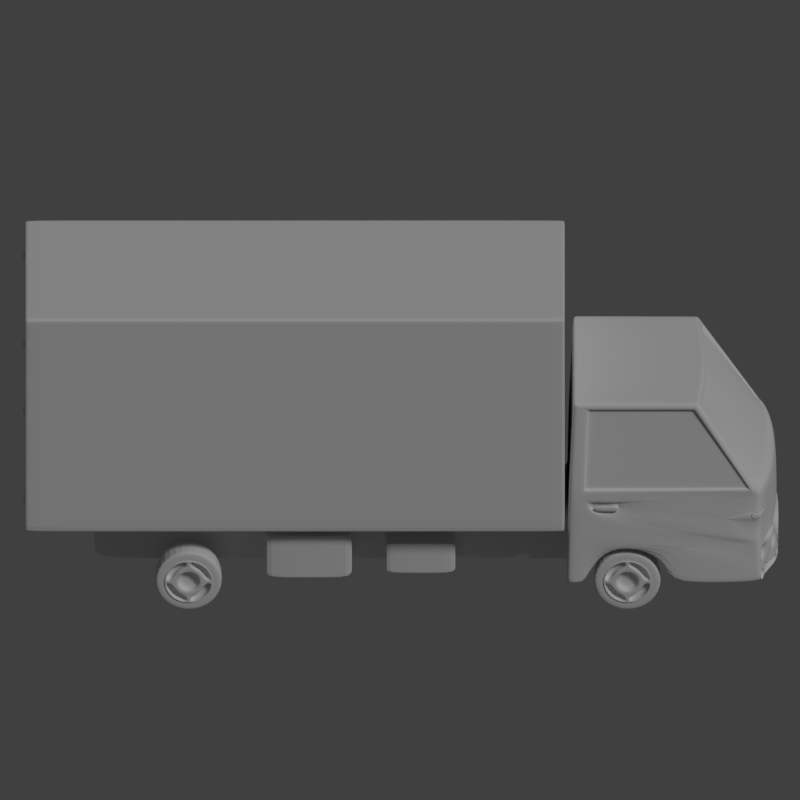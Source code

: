 # Source: Truck.blend  (saved by Blender 2.79.0; exported with 4.5.12 LTS)
import bpy
from mathutils import Matrix  # noqa: F401  (used for matrix-valued properties, if any)

bpy.ops.wm.read_factory_settings(use_empty=True)
scene = bpy.context.scene
scene.name = 'Scene'

# ---- collections
col_collection_1 = bpy.data.collections.new('Collection 1'); scene.collection.children.link(col_collection_1)

# ---- world
world_world = bpy.data.worlds.new('World'); scene.world = world_world
world_world.color = (0.05088, 0.05088, 0.05088)
world_world.use_sun_shadow = False
world_world.sun_shadow_jitter_overblur = 0.0
world_world.cycles.sampling_method = 'MANUAL'

# ---- cameras
cam_camera = bpy.data.cameras.new('Camera')
cam_camera.type = 'ORTHO'
cam_camera.clip_end = 100.0
cam_camera.lens = 35.0
cam_camera.sensor_width = 32.0
cam_camera.sensor_height = 18.0
cam_camera.dof.focus_distance = 0.0
cam_camera.dof.aperture_fstop = 128.0

# ---- lights
light_lamp = bpy.data.lights.new('Lamp', 'SUN')
light_lamp.transmission_factor = 0.0
light_lamp.cutoff_distance = 30.0
light_lamp.angle = 0.1993
light_lamp.energy = 1.0
light_lamp.shadow_buffer_clip_start = 1.001
light_lamp.shadow_soft_size = 0.1
light_lamp.shadow_cascade_max_distance = 1000.0

# ---- meshes
me_cube = bpy.data.meshes.new('Cube')
me_cube.from_pydata([(0.2987, -0.01448, 0.2765), (0.2987, -0.01448, 1.007), (0.2987, 1.584, 0.2765), (0.2987, 1.584, 1.007), (0.2987, 1.584, 0.8068), (0.2987, -0.01448, 0.8068), (0.2987, 1.584, 0.9068), (0.2987, -0.01448, 0.9068), (0.1431, -0.03956, 0.7), (0.1431, -0.02, 0.1), (0.1431, -0.4206, 0.6993), (0.1031, -0.647, 0.1), (0.1431, -0.6368, 0.4002), (0.1431, -0.02627, 0.4), (0.1031, -0.6426, 0.2151), (0.1431, -0.02314, 0.2667), (0.1431, 1.378, 0.1), (0.1431, 1.378, 0.2667), (0.2611, 1.123, 0.0769), (0.2611, 1.1, 0.06733), (0.2611, 1.077, 0.0769), (0.2611, 1.067, 0.1), (0.2611, 1.077, 0.1231), (0.2611, 1.1, 0.1327), (0.2611, 1.133, 0.1), (0.2611, 1.123, 0.1231), (0.2811, 1.123, 0.0769), (0.2811, 1.1, 0.06733), (0.2811, 1.077, 0.0769), (0.2811, 1.067, 0.1), (0.2811, 1.077, 0.1231), (0.2811, 1.1, 0.1327), (0.2811, 1.133, 0.1), (0.2811, 1.123, 0.1231), (0.1573, -0.09058, 0.1), (0.1573, -0.1226, 0.1774), (0.1573, -0.2, 0.2094), (0.1573, -0.2774, 0.1774), (0.1573, -0.3094, 0.1), (0.1573, -0.2774, 0.02263), (0.1573, -0.2, -0.009415), (0.1573, -0.1226, 0.02263), (0.278, -0.09058, 0.1), (0.278, -0.1226, 0.1774), (0.278, -0.2, 0.2094), (0.278, -0.2774, 0.1774), (0.278, -0.3094, 0.1), (0.278, -0.2774, 0.02263), (0.278, -0.2, -0.009415), (0.278, -0.1226, 0.02263), (0.0, 1.584, 1.007), (0.0, 1.584, 0.2765), (0.0, -0.01448, 1.007), (0.0, -0.01448, 0.2765), (0.0, -0.01448, 0.8068), (0.0, -0.01448, 0.9068), (0.0, -0.03956, 0.7), (0.0, -0.02, 0.1), (0.0, -0.4253, 0.6993), (0.1031, -0.4927, 0.2151), (0.0, -0.6423, 0.4002), (0.0, -0.02627, 0.4), (0.0, -0.02314, 0.2667), (0.0, -0.642, 0.2151), (0.0, 1.378, 0.1), (0.0, 1.378, 0.2667), (0.1431, -0.1986, 0.2268), (0.1431, -0.2934, 0.1876), (0.1431, -0.07236, 0.1), (0.1431, -0.3274, 0.1), (0.2968, -0.2934, 0.1876), (0.2959, -0.1986, 0.2268), (0.2967, -0.1124, 0.192), (0.1431, -0.1124, 0.192), (0.1431, -0.1986, 0.1), (0.0, -0.1986, 0.1), (0.2915, -0.05147, 0.4), (0.1431, -0.09143, 0.7), (0.2951, -0.08892, 0.2667), (0.0, -0.09143, 0.7), (0.267, -0.08469, 0.6773), (0.2662, -0.3978, 0.6773), (0.2837, -0.5594, 0.4181), (0.291, -0.07449, 0.4181), (0.2571, -0.08469, 0.6773), (0.2563, -0.3978, 0.6773), (0.2742, -0.5601, 0.4181), (0.2811, -0.07449, 0.4181), (0.2432, -0.4234, 0.6778), (0.2598, -0.5861, 0.4192), (0.1431, -0.624, 0.4192), (0.1431, -0.4351, 0.6778), (0.0, -0.6294, 0.4192), (0.0, -0.4397, 0.6778), (0.1431, -0.4125, 0.6773), (0.1431, -0.6135, 0.4181), (0.0, -0.4288, 0.6773), (0.0, -0.619, 0.4181), (0.2432, -0.4125, 0.6773), (0.2603, -0.577, 0.4181), (0.2922, -0.1802, 0.3737), (0.2931, -0.1801, 0.3402), (0.2922, -0.08918, 0.3737), (0.2931, -0.08919, 0.3402), (0.28, -0.1802, 0.3734), (0.2809, -0.1801, 0.3398), (0.28, -0.08918, 0.3734), (0.2809, -0.08919, 0.3399), (0.2802, -0.1739, 0.3671), (0.2808, -0.1738, 0.3461), (0.2802, -0.09544, 0.3671), (0.2808, -0.09545, 0.3462), (0.2808, -0.1542, 0.3461), (0.2802, -0.1542, 0.3671), (0.2869, -0.1739, 0.3673), (0.2874, -0.1738, 0.3463), (0.2874, -0.1542, 0.3463), (0.2869, -0.1542, 0.3673), (0.2965, -0.1739, 0.3676), (0.297, -0.1738, 0.3465), (0.297, -0.1542, 0.3466), (0.2965, -0.1542, 0.3676), (0.2874, -0.09545, 0.3463), (0.2869, -0.09544, 0.3673), (0.297, -0.09545, 0.3466), (0.2965, -0.09544, 0.3676), (0.0, -0.007801, 0.253), (0.0, -0.007801, 0.2939), (0.0, 1.366, 0.253), (0.0, 1.366, 0.2939), (0.1345, -0.007801, 0.253), (0.1345, -0.007801, 0.2939), (0.1345, 1.366, 0.253), (0.1345, 1.366, 0.2939), (0.2807, 1.584, 0.9887), (0.2807, 1.584, 0.8068), (0.2807, 1.584, 0.2945), (0.2807, 1.584, 0.9068), (0.2317, 1.57, 0.8956), (0.2317, 1.57, 0.9108), (0.2317, 1.593, 0.8956), (0.2317, 1.593, 0.9108), (0.2918, 1.57, 0.8956), (0.2918, 1.57, 0.9108), (0.2918, 1.593, 0.8956), (0.2918, 1.593, 0.9108), (0.2317, 1.57, 0.3668), (0.2317, 1.57, 0.382), (0.2317, 1.593, 0.3668), (0.2317, 1.593, 0.382), (0.2918, 1.57, 0.3668), (0.2918, 1.57, 0.382), (0.2918, 1.593, 0.3668), (0.2918, 1.593, 0.382), (0.006417, 1.584, 1.007), (0.006417, -0.01448, 0.2765), (0.006417, -0.01448, 0.8068), (0.006417, -0.01448, 0.9068), (0.006417, 1.584, 0.2765), (0.006417, -0.01448, 1.007), (0.006417, 1.584, 0.9887), (0.006417, 1.584, 0.2945), (0.0, 1.584, 0.2945), (0.0, 1.584, 0.9887), (0.006417, 1.584, 0.8068), (0.006417, 1.584, 0.9068), (0.006417, 1.58, 0.2945), (0.006417, 1.58, 0.8068), (0.0, 1.58, 0.2945), (0.0, 1.58, 0.8068), (0.006417, 1.58, 0.9887), (0.0, 1.58, 0.9887), (0.006417, 1.58, 0.9068), (0.0, 1.58, 0.9068), (0.006417, 1.584, 0.6041), (0.006417, 1.584, 0.623), (0.006417, 1.58, 0.6041), (0.0, 1.58, 0.6041), (0.0, 1.58, 0.623), (0.006417, 1.58, 0.623), (0.05529, 1.584, 0.623), (0.05529, 1.584, 0.6041), (0.007139, 1.584, 0.6048), (0.007139, 1.584, 0.6222), (0.05457, 1.584, 0.6222), (0.05457, 1.584, 0.6048), (0.007139, 1.572, 0.6048), (0.007139, 1.572, 0.6222), (0.05457, 1.572, 0.6222), (0.05457, 1.572, 0.6048), (0.04083, 1.572, 0.6222), (0.04083, 1.572, 0.6048), (0.04168, 1.572, 0.6214), (0.05372, 1.572, 0.6214), (0.05372, 1.572, 0.6057), (0.04168, 1.572, 0.6057), (0.04168, 1.577, 0.6214), (0.05372, 1.577, 0.6214), (0.05372, 1.577, 0.6057), (0.04168, 1.577, 0.6057), (0.04168, 1.584, 0.6214), (0.05372, 1.584, 0.6214), (0.05372, 1.584, 0.6057), (0.04168, 1.584, 0.6057), (0.00975, 1.577, 0.6057), (0.00975, 1.577, 0.6214), (0.00975, 1.584, 0.6057), (0.00975, 1.584, 0.6214), (0.224, -0.6272, 0.2276), (0.224, -0.6098, 0.1), (0.2477, -0.6071, 0.1), (0.1031, -0.6477, 0.1638), (0.2544, -0.6011, 0.2276), (0.1835, -0.6353, 0.2276), (0.1549, -0.6443, 0.1), (0.224, -0.6272, 0.1891), (0.1601, -0.6407, 0.1891), (0.167, -0.6388, 0.1725), (0.1835, -0.6333, 0.2126), (0.2001, -0.6295, 0.2057), (0.1835, -0.6338, 0.1657), (0.2001, -0.6295, 0.1725), (0.207, -0.6281, 0.1891), (0.167, -0.6378, 0.2057), (0.2731, -0.596, 0.189), (0.2678, -0.5979, 0.1731), (0.2561, -0.6034, 0.1665), (0.2562, -0.6029, 0.2117), (0.2687, -0.5989, 0.205), (0.2368, -0.603, 0.1892), (0.2427, -0.6042, 0.1732), (0.2429, -0.6043, 0.2051), (0.254, -0.5914, 0.1891), (0.2559, -0.5948, 0.1665), (0.256, -0.5948, 0.2117), (0.2731, -0.5868, 0.189), (0.2367, -0.5967, 0.1892), (0.1835, -0.6258, 0.1891), (0.1835, -0.6253, 0.1657), (0.1835, -0.6005, 0.2126), (0.207, -0.5984, 0.1891), (0.1601, -0.6012, 0.1891), (0.167, -0.6301, 0.1725), (0.2001, -0.5991, 0.2057), (0.2001, -0.6211, 0.1725), (0.167, -0.6013, 0.2057), (0.2681, -0.5895, 0.1731), (0.2687, -0.5897, 0.205), (0.2426, -0.5971, 0.1732), (0.2427, -0.5971, 0.2051), (0.2962, -0.4927, 0.2128), (0.1031, -0.4927, 0.1), (0.0, -0.4927, 0.1), (0.0, -0.4927, 0.2151), (0.0, -0.6462, 0.1076), (0.1031, -0.4927, 0.1638), (0.0, -0.4927, 0.1638), (0.0, -0.6462, 0.2131), (0.0, -0.4884, 0.102), (0.0, -0.4884, 0.2131), (0.1005, -0.6513, 0.102), (0.1005, -0.6469, 0.2131), (0.1005, -0.4884, 0.102), (0.1005, -0.4884, 0.2131), (0.09492, -0.6473, 0.2075), (0.09492, -0.6517, 0.1076), (0.0, -0.6462, 0.2075), (0.0, -0.6462, 0.102), (0.0, -0.642, 0.1076), (0.0, -0.61, 0.2075), (0.09492, -0.6106, 0.2075), (0.09492, -0.614, 0.1076), (0.136, -0.6474, 0.1374), (0.224, -0.6072, 0.1374), (0.1031, -0.649, 0.1374), (0.2343, -0.608, 0.1374), (0.1549, -0.6399, 0.1374), (0.2772, -0.596, 0.1374), (0.2469, -0.6059, 0.1374), (0.2117, -0.6317, 0.1374), (0.2837, -0.596, 0.1333), (0.2772, -0.596, 0.1333), (0.25, -0.6047, 0.1333), (0.2509, -0.6059, 0.1041), (0.2843, -0.596, 0.1041), (0.2343, -0.608, 0.1333), (0.224, -0.6072, 0.1333), (0.2117, -0.6318, 0.1333), (0.159, -0.6446, 0.1333), (0.159, -0.6442, 0.1041), (0.224, -0.6094, 0.1041), (0.2445, -0.6084, 0.1041), (0.2437, -0.6068, 0.1333), (0.136, -0.6474, 0.1333), (0.1072, -0.649, 0.1333), (0.1072, -0.6474, 0.1041), (0.1508, -0.6449, 0.1041), (0.1508, -0.6404, 0.1333), (0.2837, -0.586, 0.1333), (0.2772, -0.586, 0.1333), (0.2843, -0.586, 0.1041), (0.2497, -0.5948, 0.1333), (0.2506, -0.5962, 0.1041), (0.2342, -0.5998, 0.1333), (0.224, -0.5996, 0.1333), (0.2435, -0.5977, 0.1333), (0.2117, -0.5993, 0.1333), (0.159, -0.6015, 0.1333), (0.159, -0.6341, 0.1041), (0.224, -0.6005, 0.1041), (0.2442, -0.5986, 0.1041), (0.136, -0.6031, 0.1333), (0.1072, -0.6041, 0.1333), (0.1508, -0.6021, 0.1333), (0.1072, -0.6372, 0.1041), (0.1508, -0.6014, 0.1041), (0.2867, -0.5623, 0.3396), (0.2873, -0.5621, 0.3143), (0.2352, -0.6084, 0.3143), (0.2353, -0.6086, 0.3396), (0.2865, -0.5631, 0.3384), (0.287, -0.5629, 0.3156), (0.2362, -0.6081, 0.3156), (0.2363, -0.6083, 0.3384), (0.2833, -0.5645, 0.3366), (0.2837, -0.5642, 0.3173), (0.2375, -0.6055, 0.3173), (0.2377, -0.6057, 0.3366), (0.2832, -0.5648, 0.336), (0.2836, -0.5646, 0.3179), (0.238, -0.6054, 0.3179), (0.2381, -0.6056, 0.336), (0.2891, -0.5651, 0.3391), (0.2896, -0.5648, 0.3148), (0.2386, -0.6094, 0.3148), (0.2387, -0.6096, 0.3391), (0.1431, 0.3097, 0.2667), (0.1431, 0.5165, 0.2667), (0.1431, 0.3097, 0.1), (0.1431, 0.517, 0.1), (0.0, 0.3097, 0.1), (0.0, 0.517, 0.1), (0.0, 0.3097, 0.2667), (0.0, 0.5165, 0.2667), (0.1431, 0.6158, 0.2667), (0.1431, 0.8727, 0.2667), (0.1431, 0.6161, 0.1), (0.1431, 0.8728, 0.1), (0.0, 0.6161, 0.1), (0.0, 0.8728, 0.1), (0.0, 0.6158, 0.2667), (0.0, 0.8727, 0.2667), (0.1431, 0.5167, 0.1986), (0.1431, 0.3097, 0.1986), (0.1431, 0.8727, 0.2426), (0.1431, 0.6159, 0.2426), (0.2287, 0.3097, 0.1), (0.2287, 0.517, 0.1), (0.2556, 0.6161, 0.1), (0.2556, 0.8728, 0.1), (0.2287, 0.5167, 0.1986), (0.2287, 0.3097, 0.1986), (0.2556, 0.8727, 0.2426), (0.2556, 0.6159, 0.2426), (0.278, -0.1436, 0.1564), (0.278, -0.1203, 0.1), (0.278, -0.2, 0.1797), (0.278, -0.2564, 0.1564), (0.278, -0.2797, 0.1), (0.278, -0.2564, 0.04363), (0.278, -0.2, 0.02027), (0.278, -0.1436, 0.04363), (0.278, -0.1463, 0.1537), (0.278, -0.124, 0.1), (0.278, -0.2, 0.176), (0.278, -0.2537, 0.1537), (0.278, -0.276, 0.1), (0.278, -0.2537, 0.04629), (0.278, -0.2, 0.02404), (0.278, -0.1463, 0.04629), (0.2811, -0.1444, 0.1556), (0.2811, -0.1214, 0.1), (0.2811, -0.2, 0.1786), (0.2811, -0.2556, 0.1556), (0.2811, -0.2786, 0.1), (0.2811, -0.2556, 0.04444), (0.2811, -0.2, 0.02143), (0.2811, -0.1444, 0.04444), (0.2811, -0.1668, 0.1332), (0.2811, -0.1531, 0.1), (0.2811, -0.2, 0.1469), (0.2811, -0.2332, 0.1332), (0.2811, -0.2469, 0.1), (0.2811, -0.2332, 0.06683), (0.2811, -0.2, 0.05309), (0.2811, -0.1668, 0.06683), (0.2811, -0.252, 0.04799), (0.2811, -0.2046, 0.02837), (0.2811, -0.2046, 0.04999), (0.2811, -0.2367, 0.06328), (0.2811, -0.25, 0.09536), (0.2811, -0.2716, 0.09536), (0.2811, -0.252, 0.152), (0.2811, -0.2716, 0.1046), (0.2811, -0.25, 0.1046), (0.2811, -0.2367, 0.1367), (0.2811, -0.2046, 0.15), (0.2811, -0.2046, 0.1716), (0.2811, -0.148, 0.152), (0.2811, -0.1954, 0.1716), (0.2811, -0.1954, 0.15), (0.2811, -0.1633, 0.1367), (0.2811, -0.15, 0.1046), (0.2811, -0.1284, 0.1046), (0.2811, -0.148, 0.04799), (0.2811, -0.1284, 0.09536), (0.2811, -0.15, 0.09536), (0.2811, -0.1633, 0.06328), (0.2811, -0.1954, 0.04999), (0.2811, -0.1954, 0.02837), (0.2611, -0.2046, 0.02837), (0.2611, -0.252, 0.04799), (0.2611, -0.2716, 0.09536), (0.2611, -0.2046, 0.04999), (0.2611, -0.2367, 0.06328), (0.2611, -0.25, 0.09536), (0.2611, -0.2716, 0.1046), (0.2611, -0.252, 0.152), (0.2611, -0.2046, 0.1716), (0.2611, -0.25, 0.1046), (0.2611, -0.2367, 0.1367), (0.2611, -0.2046, 0.15), (0.2611, -0.1954, 0.1716), (0.2611, -0.148, 0.152), (0.2611, -0.1284, 0.1046), (0.2611, -0.1954, 0.15), (0.2611, -0.1633, 0.1367), (0.2611, -0.15, 0.1046), (0.2611, -0.1284, 0.09536), (0.2611, -0.148, 0.04799), (0.2611, -0.1954, 0.02837), (0.2611, -0.15, 0.09536), (0.2611, -0.1633, 0.06328), (0.2611, -0.1954, 0.04999), (0.2811, -0.1769, 0.1231), (0.2811, -0.1673, 0.1), (0.2811, -0.2, 0.1327), (0.2811, -0.2231, 0.1231), (0.2811, -0.2327, 0.1), (0.2811, -0.2231, 0.0769), (0.2811, -0.2, 0.06733), (0.2811, -0.1769, 0.0769), (0.2611, -0.1769, 0.1231), (0.2611, -0.1673, 0.1), (0.2611, -0.2, 0.1327), (0.2611, -0.2231, 0.1231), (0.2611, -0.2327, 0.1), (0.2611, -0.2231, 0.0769), (0.2611, -0.2, 0.06733), (0.2611, -0.1769, 0.0769), (0.2611, 1.105, 0.04999), (0.2611, 1.137, 0.06328), (0.2611, 1.15, 0.09536), (0.2611, 1.105, 0.02837), (0.2611, 1.152, 0.04799), (0.2611, 1.172, 0.09536), (0.2611, 1.15, 0.1046), (0.2611, 1.137, 0.1367), (0.2611, 1.105, 0.15), (0.2611, 1.172, 0.1046), (0.2611, 1.152, 0.152), (0.2611, 1.105, 0.1716), (0.2611, 1.095, 0.15), (0.2611, 1.063, 0.1367), (0.2611, 1.05, 0.1046), (0.2611, 1.095, 0.1716), (0.2611, 1.048, 0.152), (0.2611, 1.028, 0.1046), (0.2611, 1.05, 0.09536), (0.2611, 1.063, 0.06328), (0.2611, 1.095, 0.04999), (0.2611, 1.028, 0.09536), (0.2611, 1.048, 0.04799), (0.2611, 1.095, 0.02837), (0.2811, 1.105, 0.02837), (0.2811, 1.105, 0.04999), (0.2811, 1.137, 0.06328), (0.2811, 1.15, 0.09536), (0.2811, 1.172, 0.09536), (0.2811, 1.152, 0.04799), (0.2811, 1.172, 0.1046), (0.2811, 1.15, 0.1046), (0.2811, 1.137, 0.1367), (0.2811, 1.105, 0.15), (0.2811, 1.105, 0.1716), (0.2811, 1.152, 0.152), (0.2811, 1.095, 0.1716), (0.2811, 1.095, 0.15), (0.2811, 1.063, 0.1367), (0.2811, 1.05, 0.1046), (0.2811, 1.028, 0.1046), (0.2811, 1.048, 0.152), (0.2811, 1.028, 0.09536), (0.2811, 1.05, 0.09536), (0.2811, 1.063, 0.06328), (0.2811, 1.095, 0.04999), (0.2811, 1.095, 0.02837), (0.2811, 1.048, 0.04799), (0.2811, 1.133, 0.06683), (0.2811, 1.1, 0.05309), (0.2811, 1.067, 0.06683), (0.2811, 1.053, 0.1), (0.2811, 1.067, 0.1332), (0.2811, 1.1, 0.1469), (0.2811, 1.147, 0.1), (0.2811, 1.133, 0.1332), (0.2811, 1.156, 0.04444), (0.2811, 1.1, 0.02143), (0.2811, 1.044, 0.04444), (0.2811, 1.021, 0.1), (0.2811, 1.044, 0.1556), (0.2811, 1.1, 0.1786), (0.2811, 1.179, 0.1), (0.2811, 1.156, 0.1556), (0.278, 1.154, 0.04629), (0.278, 1.1, 0.02404), (0.278, 1.046, 0.04629), (0.278, 1.024, 0.1), (0.278, 1.046, 0.1537), (0.278, 1.1, 0.176), (0.278, 1.176, 0.1), (0.278, 1.154, 0.1537), (0.278, 1.156, 0.04363), (0.278, 1.1, 0.02027), (0.278, 1.044, 0.04363), (0.278, 1.02, 0.1), (0.278, 1.044, 0.1564), (0.278, 1.1, 0.1797), (0.278, 1.18, 0.1), (0.278, 1.156, 0.1564), (0.278, 1.177, 0.02263), (0.278, 1.1, -0.009415), (0.278, 1.023, 0.02263), (0.278, 0.9906, 0.1), (0.278, 1.023, 0.1774), (0.278, 1.1, 0.2094), (0.278, 1.177, 0.1774), (0.278, 1.209, 0.1), (0.1573, 1.177, 0.02263), (0.1573, 1.1, -0.009415), (0.1573, 1.023, 0.02263), (0.1573, 0.9906, 0.1), (0.1573, 1.023, 0.1774), (0.1573, 1.1, 0.2094), (0.1573, 1.177, 0.1774), (0.1573, 1.209, 0.1), (0.2884, -0.5681, 0.2301), (0.2886, -0.5681, 0.2233), (0.2885, -0.5685, 0.2363), (0.2952, -0.5003, 0.2563), (0.1098, -0.642, 0.2563), (0.0, -0.642, 0.2563), (0.2877, -0.568, 0.2563), (0.2884, -0.5882, 0.1078), (0.2807, -0.596, 0.1), (0.2578, -0.4089, 0.6993), (0.2658, -0.4049, 0.6914), (0.2985, -0.02796, 0.1078), (0.2909, -0.02, 0.1), (0.2666, -0.04721, 0.6921), (0.2586, -0.03956, 0.7), (0.2915, -0.03408, 0.4), (0.2837, -0.02627, 0.4), (0.2736, -0.5962, 0.4002), (0.2814, -0.5884, 0.398), (0.2873, -0.02314, 0.2667), (0.2951, -0.03095, 0.2665), (0.2768, -0.596, 0.2273), (0.2858, -0.5876, 0.2276), (0.2985, -0.3244, 0.1078), (0.2909, -0.3274, 0.1), (0.2909, -0.07236, 0.1), (0.2985, -0.07576, 0.1078), (0.2666, -0.06222, 0.6921), (0.2586, -0.0641, 0.7), (0.2872, -0.5882, 0.1638), (0.279, -0.596, 0.1783), (0.2985, -0.4927, 0.1078), (0.2909, -0.4927, 0.1), (0.2877, -0.5882, 0.1374), (0.2799, -0.596, 0.1372), (0.2751, -0.5961, 0.3396), (0.2829, -0.5883, 0.3396), (0.2746, -0.5961, 0.3143), (0.2836, -0.5877, 0.3143), (0.2829, -0.5883, 0.3384), (0.2751, -0.5961, 0.3384), (0.2836, -0.5877, 0.3156), (0.2746, -0.5961, 0.3156), (0.2723, -0.5941, 0.3366), (0.2801, -0.5863, 0.3366), (0.2806, -0.5857, 0.3179), (0.2717, -0.594, 0.3179), (0.2802, -0.5863, 0.336), (0.2723, -0.5941, 0.336), (0.2807, -0.5857, 0.3173), (0.2717, -0.594, 0.3173), (0.278, -0.5981, 0.3391), (0.2858, -0.5903, 0.3391), (0.2783, -0.5981, 0.3148), (0.2865, -0.59, 0.3148), (0.2851, -0.5876, 0.2563), (0.2761, -0.596, 0.2563), (0.2909, -0.5677, 0.1078), (0.2832, -0.5677, 0.1), (0.1431, -0.4137, 0.6993), (0.0, -0.4184, 0.6993), (0.2662, -0.3909, 0.6773), (0.2854, -0.5525, 0.4181), (0.2563, -0.3909, 0.6773), (0.2758, -0.5529, 0.4181), (0.2922, -0.1782, 0.3737), (0.28, -0.1782, 0.3734), (0.2578, -0.4013, 0.6993), (0.2658, -0.3974, 0.6914), (0.2814, -0.5766, 0.398), (0.1431, -0.03942, 0.6936), (0.0, -0.03942, 0.6936), (0.2663, -0.4015, 0.6718), (0.2671, -0.08462, 0.6718), (0.2564, -0.4015, 0.6718), (0.2572, -0.08462, 0.6718), (0.2433, -0.4271, 0.6722), (0.1431, -0.4162, 0.6718), (0.0, -0.4326, 0.6718), (0.2433, -0.4162, 0.6718), (0.2668, -0.04708, 0.6858), (0.2588, -0.03942, 0.6936), (0.258, -0.4132, 0.6928), (0.266, -0.4091, 0.6851), (0.2668, -0.06214, 0.6858), (0.2564, -0.3945, 0.6718), (0.291, -0.08089, 0.4181), (0.2811, -0.08089, 0.4181), (0.2922, -0.09036, 0.3737), (0.28, -0.09036, 0.3734), (0.2666, -0.06676, 0.6921), (0.2915, -0.05862, 0.4), (0.1431, -0.09515, 0.7), (0.0, -0.09515, 0.7), (0.267, -0.08884, 0.6773), (0.2571, -0.08884, 0.6773), (0.2586, -0.06867, 0.7), (0.2572, -0.08882, 0.6718), (0.1431, -0.02657, 0.4143), (0.0, -0.02657, 0.4143), (0.2858, -0.5556, 0.4305), (0.2907, -0.07464, 0.4305), (0.2762, -0.556, 0.4305), (0.2808, -0.07464, 0.4305), (0.2613, -0.5809, 0.4315), (0.1431, -0.6052, 0.4305), (0.0, -0.6106, 0.4305), (0.262, -0.5724, 0.4305), (0.2912, -0.03438, 0.4139), (0.2732, -0.5866, 0.4144), (0.2912, -0.05165, 0.4139), (0.2778, -0.548, 0.4305), (0.2834, -0.02657, 0.4143), (0.2811, -0.579, 0.412), (0.2808, -0.08094, 0.4305), (0.2987, -0.002771, 1.007), (0.2987, -0.002771, 0.2765), (0.2987, -0.002771, 0.8068), (0.2987, -0.002771, 0.9068), (0.0, -0.002771, 1.007), (0.0, -0.002771, 0.2765), (0.006417, -0.002771, 1.007), (0.006417, -0.002771, 0.2765), (0.2987, 1.584, 0.9943), (0.2987, -0.01448, 0.9943), (0.0, -0.01448, 0.9943), (0.2807, 1.584, 0.9785), (0.006417, -0.01448, 0.9943), (0.006417, 1.584, 0.9785), (0.006417, 1.58, 0.9785), (0.0, 1.58, 0.9785), (0.2987, -0.002771, 0.9943), (0.2987, 1.584, 0.2968), (0.2987, -0.01448, 0.2968), (0.0, -0.01448, 0.2968), (0.2807, 1.584, 0.3141), (0.006417, -0.01448, 0.2968), (0.2987, -0.002771, 0.2968), (0.2725, 1.584, 1.007), (0.2725, -0.01448, 0.2765), (0.2725, -0.01448, 0.8068), (0.2725, -0.01448, 0.9068), (0.2561, 1.584, 0.9887), (0.2725, 1.584, 0.2765), (0.2725, -0.01448, 1.007), (0.2561, 1.584, 0.2945), (0.2561, 1.584, 0.8068), (0.2561, 1.584, 0.9068), (0.2725, -0.002771, 1.007), (0.2725, -0.002771, 0.2765), (0.2561, 1.584, 0.9785), (0.2725, -0.01448, 0.9943), (0.2725, -0.01448, 0.2968), (0.2659, -0.09058, 0.1), (0.2659, -0.1226, 0.02263), (0.2659, -0.2, -0.009415), (0.2659, -0.2774, 0.02263), (0.2659, -0.3094, 0.1), (0.2659, -0.2774, 0.1774), (0.2659, -0.2, 0.2094), (0.2659, -0.1226, 0.1774), (0.2659, 1.177, 0.1774), (0.2659, 1.1, 0.2094), (0.2659, 1.1, -0.009415), (0.2659, 1.209, 0.1), (0.2659, 0.9906, 0.1), (0.2659, 1.023, 0.02263), (0.2659, 1.177, 0.02263), (0.2659, 1.023, 0.1774), (0.2737, -0.2934, 0.1876), (0.273, -0.1986, 0.2268), (0.2737, -0.1124, 0.192), (0.2413, -0.6013, 0.4192), (0.2224, -0.4234, 0.6778), (0.2408, -0.5909, 0.4181), (0.2224, -0.4125, 0.6773), (0.2312, -0.4089, 0.6993), (0.2319, -0.07047, 0.7), (0.2613, -0.07236, 0.1), (0.2613, -0.02, 0.1), (0.2584, -0.02314, 0.2667), (0.2319, -0.03956, 0.7), (0.2556, -0.02627, 0.4), (0.251, -0.6101, 0.4002), (0.2312, -0.4015, 0.6993), (0.2225, -0.4162, 0.6718), (0.2321, -0.03942, 0.6936), (0.2319, -0.07495, 0.7), (0.2412, -0.584, 0.4305), (0.2553, -0.02657, 0.4143), (0.1431, -0.02023, 0.106), (0.2982, -0.02818, 0.1196), (0.2906, -0.02023, 0.1124), (0.2984, -0.07849, 0.1141), (0.2611, -0.02023, 0.1124), (0.2908, -0.5681, 0.1248), (0.2982, -0.4927, 0.1233), (0.2982, -0.3198, 0.1196), (0.1504, 0.8727, 0.2426), (0.1504, 0.6159, 0.2426), (0.1504, 0.6161, 0.1), (0.1504, 0.8728, 0.1), (0.2487, 0.6159, 0.2426), (0.2487, 0.6161, 0.1), (0.2487, 0.8727, 0.2426), (0.2487, 0.8728, 0.1), (0.1503, 0.5167, 0.1986), (0.1503, 0.3097, 0.1986), (0.1503, 0.3097, 0.1), (0.1503, 0.517, 0.1), (0.2235, 0.3097, 0.1986), (0.2235, 0.3097, 0.1), (0.2235, 0.5167, 0.1986), (0.2235, 0.517, 0.1), (0.1431, 0.517, 0.1033), (0.1431, 0.3097, 0.1033), (0.2287, 0.517, 0.1033), (0.2287, 0.3097, 0.1033), (0.1503, 0.517, 0.1033), (0.1503, 0.3097, 0.1033), (0.2235, 0.517, 0.1033), (0.2235, 0.3097, 0.1033), (0.1431, 0.5167, 0.1958), (0.1431, 0.3097, 0.1958), (0.2287, 0.5167, 0.1958), (0.2287, 0.3097, 0.1958), (0.1503, 0.3097, 0.1958), (0.2235, 0.3097, 0.1958), (0.1503, 0.5167, 0.1958), (0.2235, 0.5167, 0.1958), (0.1431, 0.8728, 0.103), (0.1431, 0.6161, 0.103), (0.2556, 0.8728, 0.103), (0.2556, 0.6161, 0.103), (0.1504, 0.8728, 0.103), (0.1504, 0.6161, 0.103), (0.2487, 0.8728, 0.103), (0.2487, 0.6161, 0.103), (0.1431, 0.8727, 0.2396), (0.1431, 0.6159, 0.2396), (0.2556, 0.8727, 0.2396), (0.2556, 0.6159, 0.2396), (0.1504, 0.6159, 0.2396), (0.2487, 0.6159, 0.2396), (0.1504, 0.8727, 0.2396), (0.2487, 0.8727, 0.2396), (0.1431, 1.378, 0.2599), (0.1431, 1.378, 0.1077), (0.0, 1.378, 0.2592), (0.0, 1.378, 0.1074), (0.1341, 0.517, 0.1), (0.1341, 1.378, 0.2667), (0.1341, 0.8728, 0.1), (0.1341, 1.378, 0.1074), (0.1341, 1.378, 0.1), (0.1341, -0.1986, 0.1), (0.1341, 0.6161, 0.1), (0.1341, 1.378, 0.2592), (0.1341, 0.3097, 0.1), (0.1341, -0.02, 0.1), (0.1431, 0.6158, 0.2613), (0.1431, 0.3097, 0.2595), (0.1431, -0.02278, 0.2605), (0.1431, 0.8727, 0.2609), (0.1431, 0.5166, 0.2607), (0.2987, 1.573, 0.2765), (0.2987, 1.573, 0.8068), (0.2987, 1.573, 0.9068), (0.2987, 1.573, 1.007), (0.0, 1.573, 1.007), (0.0, 1.573, 0.2765), (0.006417, 1.573, 1.007), (0.006417, 1.573, 0.2765), (0.2987, 1.573, 0.9943), (0.2987, 1.573, 0.2968), (0.2725, 1.573, 1.007), (0.2725, 1.573, 0.2765), (0.0, -0.0117, 0.1), (0.1431, -0.01186, 0.1059), (0.1341, -0.0117, 0.1), (0.1431, -0.0163, 0.2667), (0.0, -0.0163, 0.2667), (0.1431, -0.01613, 0.2605), (0.1431, -0.0117, 0.1)], [], [(693, 689, 0, 672), (832, 699, 2, 821), (733, 737, 8, 77), (674, 7, 5, 673), (687, 680, 7, 674), (629, 80, 84, 631), (664, 666, 76, 571), (655, 654, 13, 61), (92, 90, 95, 97), (745, 668, 572, 738), (69, 74, 66, 67), (221, 222, 240, 244), (351, 345, 17, 807, 65), (61, 13, 15, 62), (323, 322, 326, 327), (103, 102, 106, 107), (573, 739, 12, 560, 612, 593, 318, 319, 591), (805, 809, 810, 64), (345, 819, 802, 17), (501, 500, 477, 476), (500, 499, 474, 477), (509, 508, 26, 27), (511, 510, 28, 29), (513, 512, 30, 31), (514, 515, 33, 32), (27, 26, 18, 19), (29, 28, 20, 21), (33, 31, 23, 25), (32, 33, 25, 24), (709, 42, 49, 710), (710, 49, 48, 711), (711, 48, 47, 712), (712, 47, 46, 713), (713, 46, 45, 714), (714, 45, 44, 715), (715, 44, 43, 716), (716, 43, 42, 709), (371, 365, 373, 379), (35, 34, 41, 40, 39, 38, 37, 36), (683, 681, 55, 157), (827, 154, 50, 825), (692, 690, 53, 155), (347, 808, 810, 16), (12, 60, 561, 560), (725, 70, 753, 579, 580), (77, 8, 56, 79), (91, 93, 96, 94), (590, 277, 281, 280), (163, 50, 154, 160), (210, 564, 284, 283), (259, 263, 262, 258), (726, 727, 72, 71), (725, 67, 66, 726), (727, 734, 581, 582, 749, 72), (648, 77, 79, 649), (738, 572, 575, 736), (628, 81, 566, 639), (571, 76, 78, 576), (612, 560, 14, 213, 208, 212, 577), (734, 735, 568, 581), (78, 556, 557, 250, 70, 71), (660, 89, 573, 665), (729, 88, 565, 732), (728, 90, 12, 739), (224, 225, 277, 590, 586), (667, 658, 86, 620), (642, 83, 87, 643), (656, 82, 86, 658), (617, 81, 85, 619), (743, 733, 77, 648), (644, 102, 76, 647), (747, 576, 72, 749), (90, 92, 60, 12), (93, 91, 10, 58), (744, 661, 95, 730), (661, 662, 97, 95), (729, 91, 94, 731), (728, 89, 99, 730), (632, 88, 98, 635), (559, 562, 558), (101, 100, 574, 592, 316, 317, 594, 611, 562, 559), (103, 101, 559, 558, 556, 78), (102, 103, 78, 76), (110, 113, 112, 111), (101, 103, 107, 105), (621, 100, 104, 622), (100, 101, 105, 104), (109, 108, 104, 105), (108, 113, 110, 106, 645, 622, 104), (111, 112, 109, 105, 107), (110, 111, 107, 106), (112, 113, 117, 116), (117, 121, 125, 123), (113, 108, 114, 117), (109, 112, 116, 115), (108, 109, 115, 114), (121, 118, 119, 120), (117, 114, 118, 121), (115, 116, 120, 119), (114, 115, 119, 118), (122, 123, 125, 124), (120, 116, 122, 124), (121, 120, 124, 125), (116, 117, 123, 122), (129, 133, 132, 128), (133, 131, 130, 132), (131, 127, 126, 130), (126, 128, 132, 130), (131, 133, 129, 127), (691, 135, 4, 688), (135, 137, 6, 4), (682, 134, 3, 679), (701, 136, 2, 699), (51, 162, 161, 158), (139, 141, 140, 138), (141, 145, 144, 140), (145, 143, 142, 144), (143, 139, 138, 142), (138, 140, 144, 142), (143, 145, 141, 139), (147, 149, 148, 146), (149, 153, 152, 148), (153, 151, 150, 152), (151, 147, 146, 150), (146, 148, 152, 150), (151, 153, 149, 147), (163, 160, 170, 171), (750, 748, 568, 735), (698, 160, 154, 694), (708, 692, 155, 695), (831, 694, 154, 827), (707, 683, 157, 697), (826, 51, 158, 828), (657, 83, 76, 666), (75, 57, 815, 811), (66, 74, 68, 73), (703, 137, 135, 702), (165, 164, 167, 172), (706, 682, 137, 703), (684, 165, 172, 685), (702, 701, 161, 174, 181, 180, 175, 164), (176, 166, 168, 177), (173, 172, 167, 169), (686, 685, 172, 173), (161, 162, 168, 166), (174, 161, 166, 176), (167, 179, 178, 169), (185, 182, 186, 191, 189), (179, 176, 177, 178), (164, 175, 179, 167), (175, 174, 176, 179), (183, 182, 174, 175), (184, 183, 175, 180), (185, 184, 180, 181), (182, 185, 181, 174), (187, 190, 191, 186), (184, 185, 189, 188), (183, 184, 188, 190, 187), (182, 183, 187, 186), (195, 192, 196, 199), (193, 192, 190, 188), (194, 193, 188, 189), (195, 194, 189, 191), (192, 195, 191, 190), (196, 200, 207, 205), (194, 195, 199, 198), (193, 194, 198, 197), (192, 193, 197, 196), (200, 201, 202, 203), (198, 199, 203, 202), (197, 198, 202, 201), (196, 197, 201, 200), (204, 205, 207, 206), (203, 199, 204, 206), (200, 203, 206, 207), (199, 196, 205, 204), (225, 224, 235, 246), (218, 223, 245, 239), (228, 227, 234, 247), (222, 219, 243, 240), (224, 228, 247, 235), (227, 231, 249, 234), (216, 217, 242, 241), (217, 216, 211, 274, 272), (218, 219, 208, 213), (221, 220, 276, 279), (222, 221, 279, 273, 215), (216, 223, 14, 211), (223, 218, 213, 14), (220, 217, 272, 276), (219, 222, 215, 208), (751, 613, 587, 752), (225, 226, 278, 277), (228, 224, 586, 577), (230, 229, 215, 273, 275), (556, 558, 578), (226, 230, 275, 278), (231, 227, 212, 208), (229, 231, 208, 215), (237, 241, 242, 238), (232, 236, 248, 233), (235, 232, 233, 246), (247, 234, 232, 235), (234, 249, 236, 232), (240, 237, 238, 244), (243, 239, 237, 240), (239, 245, 241, 237), (219, 218, 239, 243), (231, 229, 236, 249), (230, 226, 233, 248), (229, 230, 248, 236), (217, 220, 238, 242), (226, 225, 246, 233), (223, 216, 241, 245), (220, 221, 244, 238), (752, 587, 579, 753), (252, 75, 811, 74, 69, 251), (255, 256, 252, 251), (63, 253, 59, 14), (59, 253, 256, 255), (255, 251, 11, 274, 211), (59, 255, 211, 14), (263, 261, 260, 262), (254, 265, 271, 268), (267, 258, 262, 260), (261, 263, 259, 257), (264, 265, 260, 261), (266, 264, 261, 257), (265, 254, 267, 260), (270, 269, 268, 271), (264, 266, 269, 270), (265, 264, 270, 271), (293, 294, 312, 311), (289, 290, 309, 308), (283, 284, 300, 302), (595, 320, 316, 592), (277, 278, 282, 281), (278, 210, 283, 282), (650, 80, 583, 646), (11, 251, 588, 614, 564, 210, 209, 214), (275, 273, 286, 285), (273, 279, 287, 286), (279, 276, 288, 287), (276, 214, 289, 288), (214, 209, 290, 289), (209, 210, 291, 290), (210, 278, 292, 291), (278, 275, 285, 292), (272, 274, 294, 293), (274, 11, 295, 294), (11, 214, 296, 295), (214, 276, 297, 296), (276, 272, 293, 297), (298, 299, 301, 302, 300), (303, 304, 306, 307, 308, 309, 310, 305), (311, 312, 314, 315, 313), (281, 282, 301, 299), (287, 288, 307, 306), (280, 281, 299, 298), (292, 285, 303, 305), (295, 296, 315, 314), (290, 291, 310, 309), (297, 293, 311, 313), (282, 283, 302, 301), (288, 289, 308, 307), (284, 280, 298, 300), (286, 287, 306, 304), (285, 286, 304, 303), (296, 297, 313, 315), (291, 292, 305, 310), (294, 295, 314, 312), (618, 82, 574, 625), (597, 321, 325, 605), (323, 596, 591, 319), (598, 322, 318, 593), (320, 321, 317, 316), (320, 595, 600, 324), (322, 323, 319, 318), (321, 597, 594, 317), (331, 330, 334, 335), (610, 333, 332, 608), (603, 328, 324, 600), (321, 320, 324, 325), (322, 598, 606, 326), (596, 323, 327, 599), (331, 604, 599, 327), (330, 602, 609, 334), (328, 329, 325, 324), (329, 601, 605, 325), (330, 331, 327, 326), (601, 329, 333, 610), (607, 335, 334, 609), (328, 603, 608, 332), (329, 328, 332, 333), (602, 330, 326, 606), (604, 331, 335, 607), (9, 815, 835, 839), (338, 814, 806, 339), (15, 818, 838, 836), (793, 759, 358, 789), (62, 15, 836, 837), (342, 336, 337, 343), (339, 806, 812, 346), (346, 812, 808, 347), (337, 820, 816, 344), (760, 758, 363, 362), (343, 337, 344, 350), (350, 344, 345, 351), (336, 817, 820, 337), (344, 816, 819, 345), (773, 356, 357, 772), (789, 358, 359, 788), (801, 760, 362, 796), (768, 766, 361, 360), (777, 767, 356, 773), (785, 768, 360, 780), (759, 761, 359, 358), (767, 769, 357, 356), (364, 365, 42, 43), (366, 364, 43, 44), (367, 366, 44, 45), (368, 367, 45, 46), (369, 368, 46, 47), (370, 369, 47, 48), (371, 370, 48, 49), (365, 371, 49, 42), (379, 373, 381, 387), (370, 371, 379, 378), (369, 370, 378, 377), (368, 369, 377, 376), (367, 368, 376, 375), (366, 367, 375, 374), (364, 366, 374, 372), (365, 364, 372, 373), (406, 407, 428, 431), (378, 379, 387, 386), (377, 378, 386, 385), (376, 377, 385, 384), (375, 376, 384, 383), (374, 375, 383, 382), (372, 374, 382, 380), (373, 372, 380, 381), (395, 389, 445, 451), (411, 412, 437, 436), (416, 417, 442, 441), (418, 419, 440, 443), (385, 386, 397, 396), (386, 394, 398, 397), (394, 393, 399, 398), (393, 392, 400, 399), (392, 384, 401, 400), (384, 385, 396, 401), (383, 384, 403, 402), (384, 392, 404, 403), (392, 391, 405, 404), (391, 390, 406, 405), (390, 382, 407, 406), (382, 383, 402, 407), (380, 382, 409, 408), (382, 390, 410, 409), (390, 388, 411, 410), (388, 389, 412, 411), (389, 381, 413, 412), (381, 380, 408, 413), (387, 381, 415, 414), (381, 389, 416, 415), (389, 395, 417, 416), (395, 394, 418, 417), (394, 386, 419, 418), (386, 387, 414, 419), (421, 420, 423, 424, 425, 422), (427, 426, 429, 430, 431, 428), (433, 432, 435, 436, 437, 434), (439, 438, 441, 442, 443, 440), (419, 414, 439, 440), (399, 400, 425, 424), (404, 405, 430, 429), (409, 410, 435, 432), (397, 398, 423, 420), (407, 402, 427, 428), (408, 409, 432, 433), (396, 397, 420, 421), (417, 418, 443, 442), (412, 413, 434, 437), (415, 416, 441, 438), (400, 401, 422, 425), (405, 406, 431, 430), (410, 411, 436, 435), (414, 415, 438, 439), (398, 399, 424, 423), (403, 404, 429, 426), (413, 408, 433, 434), (401, 396, 421, 422), (402, 403, 426, 427), (451, 445, 453, 459), (394, 395, 451, 450), (393, 394, 450, 449), (392, 393, 449, 448), (391, 392, 448, 447), (390, 391, 447, 446), (388, 390, 446, 444), (389, 388, 444, 445), (452, 454, 455, 456, 457, 458, 459, 453), (450, 451, 459, 458), (449, 450, 458, 457), (448, 449, 457, 456), (447, 448, 456, 455), (446, 447, 455, 454), (444, 446, 454, 452), (445, 444, 452, 453), (26, 32, 24, 18), (510, 509, 27, 28), (512, 511, 29, 30), (515, 513, 31, 33), (25, 23, 22, 21, 20, 19, 18, 24), (28, 27, 19, 20), (30, 29, 21, 22), (31, 30, 22, 23), (486, 485, 460, 461), (503, 502, 481, 478), (498, 497, 472, 473), (493, 492, 467, 468), (489, 488, 465, 464), (505, 504, 479, 480), (490, 495, 470, 469), (502, 507, 482, 481), (538, 539, 531, 530), (494, 493, 468, 471), (506, 505, 480, 483), (496, 501, 476, 475), (495, 494, 471, 470), (507, 506, 483, 482), (491, 490, 469, 466), (488, 487, 462, 465), (512, 513, 497, 498), (534, 533, 525, 526), (533, 534, 542, 541), (535, 536, 544, 543), (516, 522, 488, 489), (515, 514, 491, 492), (517, 509, 505, 506), (510, 511, 503, 504), (522, 514, 487, 488), (508, 509, 485, 486), (509, 517, 484, 485), (514, 508, 486, 487), (519, 518, 507, 502), (519, 511, 499, 500), (517, 516, 489, 484), (476, 477, 474, 473, 472, 475), (504, 503, 478, 479), (482, 483, 480, 479, 478, 481), (521, 520, 501, 496), (521, 513, 493, 494), (470, 471, 468, 467, 466, 469), (499, 498, 473, 474), (484, 489, 464, 463), (464, 465, 462, 461, 460, 463), (513, 521, 496, 497), (485, 484, 463, 460), (514, 522, 490, 491), (522, 523, 495, 490), (536, 537, 545, 544), (537, 539, 546, 545), (539, 538, 547, 546), (554, 555, 548, 549, 550, 551, 552, 553), (538, 532, 540, 547), (531, 529, 521, 523), (525, 524, 516, 517), (536, 535, 527, 528), (508, 514, 32, 26), (527, 526, 518, 519), (539, 537, 529, 531), (487, 486, 461, 462), (534, 535, 543, 542), (533, 532, 524, 525), (532, 533, 541, 540), (529, 528, 520, 521), (497, 496, 475, 472), (535, 534, 526, 527), (524, 530, 522, 516), (530, 531, 523, 522), (526, 525, 517, 518), (537, 536, 528, 529), (492, 491, 466, 467), (528, 527, 519, 520), (718, 545, 546, 717), (518, 517, 506, 507), (509, 510, 504, 505), (511, 519, 502, 503), (520, 519, 500, 501), (511, 512, 498, 499), (523, 521, 494, 495), (513, 515, 492, 493), (720, 547, 540, 723), (723, 540, 541, 719), (719, 541, 542, 722), (722, 542, 543, 721), (721, 543, 544, 724), (724, 544, 545, 718), (717, 546, 547, 720), (532, 538, 530, 524), (558, 562, 611, 578), (251, 69, 580, 588), (556, 578, 557), (564, 590, 280, 284), (576, 78, 71, 72), (227, 228, 577, 212), (560, 561, 63, 14), (697, 157, 156, 696), (747, 567, 568, 748), (623, 565, 566, 624), (590, 564, 563, 589), (581, 568, 567, 582), (664, 571, 572, 668), (665, 573, 574, 669), (571, 576, 575, 572), (612, 577, 578, 611), (588, 580, 579, 587), (570, 584, 583, 569), (577, 586, 585, 578), (614, 588, 587, 613), (586, 590, 589, 585), (573, 591, 592, 574), (600, 595, 596, 599), (591, 596, 595, 592), (598, 593, 594, 597), (608, 603, 604, 607), (597, 605, 606, 598), (599, 604, 603, 600), (602, 606, 605, 601), (607, 609, 610, 608), (601, 610, 609, 602), (593, 612, 611, 594), (564, 614, 613, 563), (578, 585, 589, 563, 613, 751, 557), (652, 623, 624, 646), (642, 618, 625, 647), (81, 617, 624, 566), (644, 621, 622, 645), (100, 621, 625, 574), (732, 740, 615, 10), (650, 617, 619, 651), (82, 618, 620, 86), (670, 667, 620, 643), (10, 615, 616, 58), (651, 619, 641, 653), (565, 638, 639, 566), (569, 636, 637, 570), (80, 629, 640, 583), (660, 632, 635, 663), (94, 96, 634, 633), (731, 94, 633, 741), (81, 628, 630, 85), (619, 85, 630, 641), (88, 632, 638, 565), (656, 628, 639, 669), (737, 570, 637, 742), (56, 8, 626, 627), (569, 583, 640, 636), (657, 629, 631, 659), (84, 651, 653, 631), (659, 670, 643, 87), (80, 650, 651, 84), (102, 644, 645, 106), (83, 642, 647, 76), (584, 652, 646, 583), (617, 650, 646, 624), (621, 644, 647, 625), (740, 743, 648, 615), (618, 642, 643, 620), (615, 648, 649, 616), (631, 653, 670, 659), (83, 657, 659, 87), (82, 656, 669, 574), (89, 660, 663, 99), (653, 641, 667, 670), (638, 665, 669, 639), (636, 664, 668, 637), (629, 657, 666, 640), (633, 634, 662, 661), (741, 633, 661, 744), (628, 656, 658, 630), (641, 630, 658, 667), (632, 660, 665, 638), (742, 637, 668, 745), (627, 626, 654, 655), (636, 640, 666, 664), (53, 676, 678, 155), (700, 704, 677, 159), (159, 677, 675, 52), (829, 687, 674, 823), (823, 674, 673, 822), (695, 705, 672, 0), (830, 693, 672, 821), (824, 671, 687, 829), (171, 170, 685, 686), (160, 684, 685, 170), (698, 134, 682, 706), (700, 159, 683, 707), (137, 682, 679, 6), (159, 52, 681, 683), (671, 1, 680, 687), (822, 673, 693, 830), (696, 156, 692, 708), (136, 691, 688, 2), (156, 54, 690, 692), (673, 5, 689, 693), (5, 696, 708, 689), (1, 700, 707, 680), (160, 698, 706, 684), (155, 678, 705, 695), (1, 671, 704, 700), (7, 697, 696, 5), (135, 691, 136, 701, 702), (684, 706, 703, 165), (165, 703, 702, 164), (680, 707, 697, 7), (824, 3, 694, 831), (689, 708, 695, 0), (134, 698, 694, 3), (161, 701, 699, 158), (828, 158, 699, 832), (35, 716, 709, 34), (36, 715, 716, 35), (37, 714, 715, 36), (38, 713, 714, 37), (39, 712, 713, 38), (40, 711, 712, 39), (41, 710, 711, 40), (34, 709, 710, 41), (554, 717, 720, 555), (552, 724, 718, 553), (551, 721, 724, 552), (550, 722, 721, 551), (549, 719, 722, 550), (548, 723, 719, 549), (555, 720, 723, 548), (553, 718, 717, 554), (70, 725, 726, 71), (66, 73, 727, 726), (626, 742, 745, 654), (635, 741, 744, 663), (623, 652, 743, 740), (8, 737, 742, 626), (98, 731, 741, 635), (565, 623, 740, 732), (746, 750, 735, 9), (90, 728, 730, 95), (88, 729, 731, 98), (663, 744, 730, 99), (652, 584, 733, 743), (89, 728, 739, 573), (91, 729, 732, 10), (68, 9, 735, 734), (13, 738, 736, 15), (654, 745, 738, 13), (584, 570, 737, 733), (73, 68, 734, 727), (15, 736, 750, 746, 818), (576, 747, 748, 575), (736, 575, 748, 750), (567, 747, 749, 582), (250, 752, 753, 70), (557, 751, 752, 250), (67, 725, 580, 69), (346, 347, 757, 756), (794, 354, 754, 800), (354, 355, 755, 754), (787, 346, 756, 791), (756, 757, 761, 759), (800, 754, 760, 801), (754, 755, 758, 760), (791, 756, 759, 793), (338, 339, 765, 764), (778, 352, 762, 784), (771, 338, 764, 775), (352, 353, 763, 762), (764, 765, 769, 767), (784, 762, 768, 785), (775, 764, 767, 777), (762, 763, 766, 768), (782, 775, 777, 783), (765, 774, 776, 769), (779, 771, 775, 782), (339, 770, 774, 765), (769, 776, 772, 357), (783, 777, 773, 781), (781, 773, 772, 780), (361, 781, 780, 360), (766, 783, 781, 361), (353, 779, 782, 763), (763, 782, 783, 766), (774, 784, 785, 776), (770, 778, 784, 774), (776, 785, 780, 772), (798, 791, 793, 799), (757, 790, 792, 761), (795, 787, 791, 798), (347, 786, 790, 757), (761, 792, 788, 359), (797, 789, 788, 796), (799, 793, 789, 797), (758, 799, 797, 363), (363, 797, 796, 362), (355, 795, 798, 755), (755, 798, 799, 758), (790, 800, 801, 792), (786, 794, 800, 790), (792, 801, 796, 788), (65, 807, 813, 804), (804, 813, 809, 805), (809, 813, 802, 803), (810, 808, 349, 64), (811, 815, 9, 68, 74), (806, 814, 340, 341), (813, 807, 17, 802), (812, 806, 341, 348), (810, 809, 803, 16), (814, 835, 833, 340), (808, 812, 348, 349), (803, 786, 347, 16), (787, 770, 339, 346), (820, 817, 353, 352), (771, 834, 839, 338), (819, 816, 355, 354), (802, 819, 354, 794, 786, 803), (816, 820, 352, 778, 770, 787, 795, 355), (817, 838, 834, 771, 779, 353), (678, 828, 832, 705), (671, 824, 831, 704), (4, 822, 830, 688), (3, 824, 829, 679), (688, 830, 821, 2), (6, 823, 822, 4), (679, 829, 823, 6), (676, 826, 828, 678), (704, 831, 827, 677), (677, 827, 825, 675), (705, 832, 821, 672), (834, 838, 818, 746), (836, 838, 817, 336), (833, 835, 815, 57), (839, 835, 814, 338), (837, 836, 336, 342), (839, 834, 746, 9)])
me_cube.use_remesh_preserve_volume = False
me_cube.use_remesh_preserve_attributes = False
me_cube.use_mirror_vertex_groups = False
me_cube.update()

# ---- objects
ob_lamp = bpy.data.objects.new('Lamp', light_lamp)
ob_camera = bpy.data.objects.new('Camera', cam_camera)
ob_truck = bpy.data.objects.new('Truck', me_cube)

# ---- transforms, parenting, visibility, modifiers, constraints
ob_lamp.location = (3.736, -2.536, 5.904)
ob_lamp.rotation_euler = (0.0, 0.7854, -0.7854)
ob_lamp.lock_rotations_4d = False
ob_lamp.empty_display_type = 'ARROWS'
ob_lamp.color = (0.0, 0.0, 0.0, 0.0)
ob_lamp.lineart.crease_threshold = 0.0
ob_camera.location = (0.0, -4.93, 4.267)
ob_camera.rotation_euler = (1.047, -0.0, 0.0)
ob_camera.lock_rotations_4d = False
ob_camera.empty_display_type = 'ARROWS'
ob_camera.color = (0.0, 0.0, 0.0, 0.0)
ob_camera.display_type = 'WIRE'
ob_camera.lineart.crease_threshold = 0.0
ob_truck.location = (1.199, 0.0, 0.0)
ob_truck.rotation_euler = (0.0, -0.0, 1.571)
ob_truck.scale = (2.532, 2.532, 2.532)
ob_truck.lineart.crease_threshold = 0.0
_m = ob_truck.modifiers.new('Mirror', 'MIRROR')
_m.use_clip = True
_m = ob_truck.modifiers.new('Subsurf', 'SUBSURF')
_m.uv_smooth = 'PRESERVE_CORNERS'
_m.quality = 2
_m.show_only_control_edges = False

# ---- collection membership
col_collection_1.objects.link(ob_lamp)
col_collection_1.objects.link(ob_camera)
col_collection_1.objects.link(ob_truck)

# ---- scene / render settings (as saved in the file)
scene.camera = ob_camera
scene.frame_start = 1; scene.frame_end = 4; scene.frame_set(1)
scene.render.engine = 'BLENDER_EEVEE_NEXT'
scene.render.resolution_x = 1024
scene.render.resolution_y = 1024
scene.render.dither_intensity = 0.0
scene.render.use_freestyle = True
scene.cycles.use_denoising = False
scene.cycles.samples = 128
scene.cycles.sampling_pattern = 'TABULATED_SOBOL'
scene.cycles.use_adaptive_sampling = False
scene.cycles.use_light_tree = False
scene.cycles.blur_glossy = 0.0
scene.cycles.sample_clamp_indirect = 0.0
scene.view_settings.view_transform = 'Standard'
bpy.context.view_layer.update()
